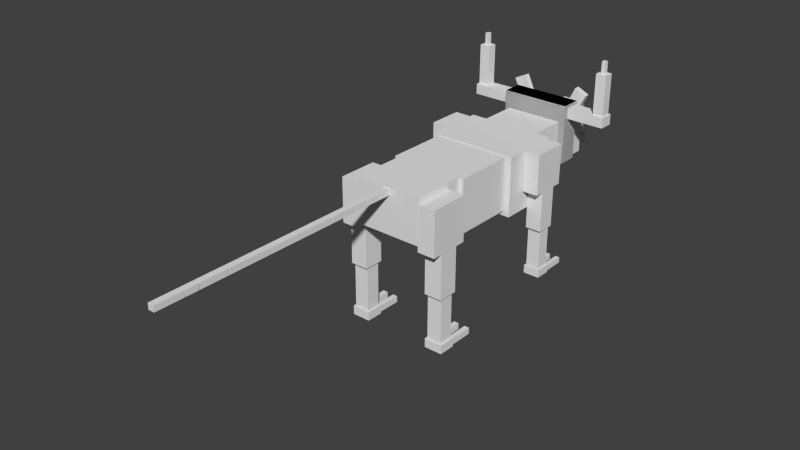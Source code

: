 # Source: felucco.blend  (saved by Blender 2.72.0; exported with 4.5.12 LTS)
import bpy
from mathutils import Matrix  # noqa: F401  (used for matrix-valued properties, if any)

bpy.ops.wm.read_factory_settings(use_empty=True)
scene = bpy.context.scene
scene.name = 'Scene'

# ---- collections
col_collection_1 = bpy.data.collections.new('Collection 1'); scene.collection.children.link(col_collection_1)

# ---- materials (node trees are filled in below, after node groups)
mat_material = bpy.data.materials.new('Material')
mat_material.alpha_threshold = 0.0
mat_material.use_transparent_shadow = False
mat_material.roughness = 0.5
mat_material.line_color = (0.0, 0.0, 0.0, 1.0)

# ---- material node trees

# ---- world
world_world = bpy.data.worlds.new('World'); scene.world = world_world
world_world.color = (0.05088, 0.05088, 0.05088)
world_world.use_sun_shadow = False
world_world.sun_shadow_jitter_overblur = 0.0
world_world.cycles.sampling_method = 'MANUAL'
world_world.cycles.sample_map_resolution = 256

# ---- meshes
me_cube = bpy.data.meshes.new('Cube')
me_cube.from_pydata([(3.283, -0.915, 1.72), (3.283, -0.651, 1.906), (3.093, -0.651, 1.906), (3.093, -0.915, 1.72), (3.283, -0.7088, 1.065), (3.283, -0.4448, 1.251), (3.093, -0.4448, 1.251), (3.093, -0.7088, 1.065), (3.283, 0.6553, 1.907), (3.283, 0.9183, 1.718), (3.093, 0.9183, 1.718), (3.093, 0.6553, 1.907), (3.283, 0.4455, 1.255), (3.283, 0.7085, 1.066), (3.093, 0.7085, 1.066), (3.093, 0.4455, 1.255), (-11.65, -0.06959, 0.9546), (-11.65, 0.06959, 0.9546), (-12.08, 0.06959, 0.9546), (-12.08, -0.06959, 0.9546), (-11.65, -0.06959, 0.7628), (-11.65, 0.06959, 0.7628), (-12.08, 0.06959, 0.7628), (-12.08, -0.06959, 0.7628), (-12.1, -0.06959, 0.9546), (-12.1, 0.06959, 0.9546), (-12.53, 0.06959, 0.9546), (-12.53, -0.06959, 0.9546), (-12.1, -0.06959, 0.7628), (-12.1, 0.06959, 0.7628), (-12.53, 0.06959, 0.7628), (-12.53, -0.06959, 0.7628), (-12.55, -0.06959, 0.9546), (-12.55, 0.06959, 0.9546), (-12.98, 0.06959, 0.9546), (-12.98, -0.06959, 0.9546), (-12.55, -0.06959, 0.7628), (-12.55, 0.06959, 0.7628), (-12.98, 0.06959, 0.7628), (-12.98, -0.06959, 0.7628), (-11.19, -0.06959, 0.9546), (-11.19, 0.06959, 0.9546), (-11.62, 0.06959, 0.9546), (-11.62, -0.06959, 0.9546), (-11.19, -0.06959, 0.7628), (-11.19, 0.06959, 0.7628), (-11.62, 0.06959, 0.7628), (-11.62, -0.06959, 0.7628), (-10.74, -0.06959, 0.9546), (-10.74, 0.06959, 0.9546), (-11.18, 0.06959, 0.9546), (-11.18, -0.06959, 0.9546), (-10.74, -0.06959, 0.7628), (-10.74, 0.06959, 0.7628), (-11.18, 0.06959, 0.7628), (-11.18, -0.06959, 0.7628), (-10.29, -0.06959, 0.9546), (-10.29, 0.06959, 0.9546), (-10.72, 0.06959, 0.9546), (-10.72, -0.06959, 0.9546), (-10.29, -0.06959, 0.7628), (-10.29, 0.06959, 0.7628), (-10.72, 0.06959, 0.7628), (-10.72, -0.06959, 0.7628), (-7.566, -0.06959, 0.9546), (-7.566, 0.06959, 0.9546), (-7.997, 0.06959, 0.9546), (-7.997, -0.06959, 0.9546), (-7.566, -0.06959, 0.7628), (-7.566, 0.06959, 0.7628), (-7.997, 0.06959, 0.7628), (-7.997, -0.06959, 0.7628), (-8.02, -0.06959, 0.9546), (-8.02, 0.06959, 0.9546), (-8.451, 0.06959, 0.9546), (-8.451, -0.06959, 0.9546), (-8.02, -0.06959, 0.7628), (-8.02, 0.06959, 0.7628), (-8.451, 0.06959, 0.7628), (-8.451, -0.06959, 0.7628), (-8.47, -0.06959, 0.9546), (-8.47, 0.06959, 0.9546), (-8.901, 0.06959, 0.9546), (-8.901, -0.06959, 0.9546), (-8.47, -0.06959, 0.7628), (-8.47, 0.06959, 0.7628), (-8.901, 0.06959, 0.7628), (-8.901, -0.06959, 0.7628), (-9.825, -0.06959, 0.9546), (-9.825, 0.06959, 0.9546), (-10.26, 0.06959, 0.9546), (-10.26, -0.06959, 0.9546), (-9.825, -0.06959, 0.7628), (-9.825, 0.06959, 0.7628), (-10.26, 0.06959, 0.7628), (-10.26, -0.06959, 0.7628), (-9.375, -0.06959, 0.9546), (-9.375, 0.06959, 0.9546), (-9.806, 0.06959, 0.9546), (-9.806, -0.06959, 0.9546), (-9.375, -0.06959, 0.7628), (-9.375, 0.06959, 0.7628), (-9.806, 0.06959, 0.7628), (-9.806, -0.06959, 0.7628), (-8.921, -0.06959, 0.9546), (-8.921, 0.06959, 0.9546), (-9.352, 0.06959, 0.9546), (-9.352, -0.06959, 0.9546), (-8.921, -0.06959, 0.7628), (-8.921, 0.06959, 0.7628), (-9.352, 0.06959, 0.7628), (-9.352, -0.06959, 0.7628), (-6.213, -0.06959, 0.9546), (-6.213, 0.06959, 0.9546), (-6.645, 0.06959, 0.9546), (-6.645, -0.06959, 0.9546), (-6.213, -0.06959, 0.7628), (-6.213, 0.06959, 0.7628), (-6.645, 0.06959, 0.7628), (-6.645, -0.06959, 0.7628), (-6.667, -0.06959, 0.9546), (-6.667, 0.06959, 0.9546), (-7.099, 0.06959, 0.9546), (-7.099, -0.06959, 0.9546), (-6.667, -0.06959, 0.7628), (-6.667, 0.06959, 0.7628), (-7.099, 0.06959, 0.7628), (-7.099, -0.06959, 0.7628), (-7.117, -0.06959, 0.9546), (-7.117, 0.06959, 0.9546), (-7.548, 0.06959, 0.9546), (-7.548, -0.06959, 0.9546), (-7.117, -0.06959, 0.7628), (-7.117, 0.06959, 0.7628), (-7.548, 0.06959, 0.7628), (-7.548, -0.06959, 0.7628), (-5.762, -0.06959, 0.9546), (-5.762, 0.06959, 0.9546), (-6.193, 0.06959, 0.9546), (-6.193, -0.06959, 0.9546), (-5.762, -0.06959, 0.7628), (-5.762, 0.06959, 0.7628), (-6.193, 0.06959, 0.7628), (-6.193, -0.06959, 0.7628), (-5.312, -0.06959, 0.9546), (-5.312, 0.06959, 0.9546), (-5.744, 0.06959, 0.9546), (-5.744, -0.06959, 0.9546), (-5.312, -0.06959, 0.7628), (-5.312, 0.06959, 0.7628), (-5.744, 0.06959, 0.7628), (-5.744, -0.06959, 0.7628), (-4.858, -0.06959, 0.9546), (-4.858, 0.06959, 0.9546), (-5.29, 0.06959, 0.9546), (-5.29, -0.06959, 0.9546), (-4.858, -0.06959, 0.7628), (-4.858, 0.06959, 0.7628), (-5.29, 0.06959, 0.7628), (-5.29, -0.06959, 0.7628), (-3.129, 1.147, -4.056), (-3.129, 1.035, -4.056), (-3.931, 1.035, -4.056), (-3.931, 1.147, -4.056), (-3.129, 1.147, -3.843), (-3.129, 1.035, -3.843), (-3.931, 1.035, -3.843), (-3.931, 1.147, -3.843), (-3.129, 0.878, -4.056), (-3.129, 0.7664, -4.056), (-3.931, 0.7664, -4.056), (-3.931, 0.878, -4.056), (-3.129, 0.878, -3.843), (-3.129, 0.7664, -3.843), (-3.931, 0.7664, -3.843), (-3.931, 0.878, -3.843), (-3.909, 1.171, -4.103), (-3.909, 0.7556, -4.103), (-4.471, 0.7556, -4.103), (-4.471, 1.171, -4.103), (-3.909, 1.171, -3.796), (-3.909, 0.7556, -3.796), (-4.471, 0.7556, -3.796), (-4.471, 1.171, -3.796), (-3.958, 1.134, -3.773), (-3.958, 0.7924, -3.773), (-4.422, 0.7924, -3.773), (-4.422, 1.134, -3.773), (-3.958, 1.134, -2.264), (-3.958, 0.7924, -2.264), (-4.422, 0.7924, -2.264), (-4.422, 1.134, -2.264), (-3.863, 1.163, -2.241), (-3.863, 0.7627, -2.241), (-4.517, 0.7627, -2.241), (-4.517, 1.163, -2.241), (-3.863, 1.163, -0.7314), (-3.863, 0.7627, -0.7314), (-4.517, 0.7627, -0.7314), (-4.517, 1.163, -0.7314), (-3.535, 1.163, -0.7182), (-3.535, 0.7627, -0.7182), (-4.846, 0.7627, -0.7182), (-4.846, 1.163, -0.7182), (-3.535, 1.163, 0.7917), (-3.535, 0.7627, 0.7917), (-4.846, 0.7627, 0.7917), (-4.846, 1.163, 0.7917), (-3.129, -0.7808, -4.056), (-3.129, -0.8924, -4.056), (-3.931, -0.8924, -4.056), (-3.931, -0.7808, -4.056), (-3.129, -0.7808, -3.843), (-3.129, -0.8924, -3.843), (-3.931, -0.8924, -3.843), (-3.931, -0.7808, -3.843), (-3.129, -1.049, -4.056), (-3.129, -1.161, -4.056), (-3.931, -1.161, -4.056), (-3.931, -1.049, -4.056), (-3.129, -1.049, -3.843), (-3.129, -1.161, -3.843), (-3.931, -1.161, -3.843), (-3.931, -1.049, -3.843), (-3.909, -0.7569, -4.103), (-3.909, -1.172, -4.103), (-4.471, -1.172, -4.103), (-4.471, -0.7569, -4.103), (-3.909, -0.7569, -3.796), (-3.909, -1.172, -3.796), (-4.471, -1.172, -3.796), (-4.471, -0.7569, -3.796), (-3.958, -0.7937, -3.773), (-3.958, -1.135, -3.773), (-4.422, -1.135, -3.773), (-4.422, -0.7937, -3.773), (-3.958, -0.7937, -2.264), (-3.958, -1.135, -2.264), (-4.422, -1.135, -2.264), (-4.422, -0.7937, -2.264), (-3.863, -0.764, -2.241), (-3.863, -1.165, -2.241), (-4.517, -1.165, -2.241), (-4.517, -0.764, -2.241), (-3.863, -0.764, -0.7314), (-3.863, -1.165, -0.7314), (-4.517, -1.165, -0.7314), (-4.517, -0.764, -0.7314), (-3.535, -0.764, -0.7182), (-3.535, -1.165, -0.7182), (-4.846, -1.165, -0.7182), (-4.846, -0.764, -0.7182), (-3.535, -0.764, 0.7917), (-3.535, -1.165, 0.7917), (-4.846, -1.165, 0.7917), (-4.846, -0.764, 0.7917), (1.182, 1.353, -3.322), (1.182, 1.254, -3.322), (0.4655, 1.254, -3.322), (0.4655, 1.353, -3.322), (1.182, 1.353, -3.132), (1.182, 1.254, -3.132), (0.4655, 1.254, -3.132), (0.4655, 1.353, -3.132), (1.182, 1.114, -3.322), (1.182, 1.014, -3.322), (0.4655, 1.014, -3.322), (0.4655, 1.114, -3.322), (1.182, 1.114, -3.132), (1.182, 1.014, -3.132), (0.4655, 1.014, -3.132), (0.4655, 1.114, -3.132), (0.4854, 1.375, -3.364), (0.4854, 1.004, -3.364), (-0.01636, 1.004, -3.364), (-0.01636, 1.375, -3.364), (0.4854, 1.375, -3.09), (0.4854, 1.004, -3.09), (-0.01636, 1.004, -3.09), (-0.01636, 1.375, -3.09), (0.4416, 1.342, -3.07), (0.4416, 1.037, -3.07), (0.02737, 1.037, -3.07), (0.02737, 1.342, -3.07), (0.4416, 1.342, -1.722), (0.4416, 1.037, -1.722), (0.02737, 1.037, -1.722), (0.02737, 1.342, -1.722), (0.5262, 1.368, -1.702), (0.5262, 1.011, -1.702), (-0.05717, 1.011, -1.702), (-0.05717, 1.368, -1.702), (0.5262, 1.368, -0.3535), (0.5262, 1.011, -0.3535), (-0.05717, 1.011, -0.3535), (-0.05717, 1.368, -0.3535), (0.8199, 1.368, -0.3417), (0.8199, 1.011, -0.3417), (-0.3508, 1.011, -0.3417), (-0.3508, 1.368, -0.3417), (0.8199, 1.368, 1.007), (0.8199, 1.011, 1.007), (-0.3508, 1.011, 1.007), (-0.3508, 1.368, 1.007), (1.182, -1.024, -3.322), (1.182, -1.124, -3.322), (0.4655, -1.124, -3.322), (0.4655, -1.024, -3.322), (1.182, -1.024, -3.132), (1.182, -1.124, -3.132), (0.4655, -1.124, -3.132), (0.4655, -1.024, -3.132), (1.182, -1.264, -3.322), (1.182, -1.364, -3.322), (0.4655, -1.364, -3.322), (0.4655, -1.264, -3.322), (1.182, -1.264, -3.132), (1.182, -1.364, -3.132), (0.4655, -1.364, -3.132), (0.4655, -1.264, -3.132), (0.4854, -1.003, -3.364), (0.4854, -1.374, -3.364), (-0.01636, -1.374, -3.364), (-0.01636, -1.003, -3.364), (0.4854, -1.003, -3.09), (0.4854, -1.374, -3.09), (-0.01636, -1.374, -3.09), (-0.01636, -1.003, -3.09), (0.4416, -1.036, -3.07), (0.4416, -1.341, -3.07), (0.02737, -1.341, -3.07), (0.02737, -1.036, -3.07), (0.4416, -1.036, -1.722), (0.4416, -1.341, -1.722), (0.02737, -1.341, -1.722), (0.02737, -1.036, -1.722), (0.5262, -1.009, -1.702), (0.5262, -1.367, -1.702), (-0.05717, -1.367, -1.702), (-0.05717, -1.009, -1.702), (0.5262, -1.009, -0.3535), (0.5262, -1.367, -0.3535), (-0.05717, -1.367, -0.3535), (-0.05717, -1.009, -0.3535), (0.8199, -1.009, -0.3417), (0.8199, -1.367, -0.3417), (-0.3508, -1.367, -0.3417), (-0.3508, -1.009, -0.3417), (0.8199, -1.009, 1.007), (0.8199, -1.367, 1.007), (-0.3508, -1.367, 1.007), (-0.3508, -1.009, 1.007), (2.579, -1.541, 2.628), (2.579, -1.451, 2.628), (2.713, -1.451, 2.628), (2.713, -1.541, 2.628), (2.579, -1.541, 3.219), (2.579, -1.451, 3.219), (2.713, -1.451, 3.219), (2.713, -1.541, 3.219), (2.484, -1.616, 1.261), (2.484, -1.376, 1.261), (2.808, -1.376, 1.261), (2.808, -1.616, 1.261), (2.484, -1.616, 2.817), (2.484, -1.376, 2.817), (2.808, -1.376, 2.817), (2.808, -1.616, 2.817), (2.436, -1.64, 1.099), (2.436, -0.7765, 1.099), (2.901, -0.7765, 1.099), (2.901, -1.64, 1.099), (2.436, -1.64, 1.454), (2.436, -0.7765, 1.454), (2.901, -0.7765, 1.454), (2.901, -1.64, 1.454), (2.713, 1.535, 2.628), (2.713, 1.445, 2.628), (2.579, 1.445, 2.628), (2.579, 1.535, 2.628), (2.713, 1.535, 3.219), (2.713, 1.445, 3.219), (2.579, 1.445, 3.219), (2.579, 1.535, 3.219), (2.808, 1.61, 1.261), (2.808, 1.37, 1.261), (2.484, 1.37, 1.261), (2.484, 1.61, 1.261), (2.808, 1.61, 2.817), (2.808, 1.37, 2.817), (2.484, 1.37, 2.817), (2.484, 1.61, 2.817), (2.856, 1.634, 1.099), (2.856, 0.7706, 1.099), (2.391, 0.7706, 1.099), (2.391, 1.634, 1.099), (2.856, 1.634, 1.454), (2.856, 0.7706, 1.454), (2.391, 0.7706, 1.454), (2.391, 1.634, 1.454), (-3.053, 0.7572, -0.52), (-3.053, -0.7572, -0.52), (-4.858, -0.7572, -0.52), (-4.858, 0.7572, -0.52), (-3.053, 0.7572, 0.9824), (-3.053, -0.7572, 0.9824), (-4.858, -0.7572, 0.9824), (-4.858, 0.7572, 0.9824), (-1.034, 0.864, -0.83), (-1.034, -0.864, -0.83), (-3.034, -0.864, -0.83), (-3.034, 0.864, -0.83), (-1.034, 0.864, 0.9637), (-1.034, -0.864, 0.9637), (-3.034, -0.864, 0.9637), (-3.034, 0.864, 0.9637), (4.318, 0.5272, 0.1864), (4.318, -0.5272, 0.1864), (3.544, -0.5272, 0.1864), (3.544, 0.5272, 0.1864), (4.318, 0.5272, 0.8735), (4.318, -0.5272, 0.8735), (3.544, -0.5272, 0.8735), (3.544, 0.5272, 0.8735), (4.276, 0.5272, -0.3704), (4.276, -0.5272, -0.3704), (3.403, -0.5272, -0.3704), (3.403, 0.5272, -0.3704), (4.276, 0.5272, -0.06597), (4.276, -0.5272, -0.06597), (3.403, -0.5272, -0.06597), (3.403, 0.5272, -0.06597), (3.531, 0.6829, -0.4218), (3.531, -0.6829, -0.4218), (2.96, -0.6829, -0.4218), (2.96, 0.6829, -0.4218), (3.531, 0.6829, 1.264), (3.531, -0.6829, 1.264), (2.96, -0.6829, 1.264), (2.96, 0.6829, 1.264), (2.955, 0.7707, -0.4443), (2.955, -0.7707, -0.4443), (2.291, -0.7707, -0.4443), (2.291, 0.7707, -0.4443), (2.955, 0.7707, 1.563), (2.955, -0.7707, 1.563), (2.291, -0.7707, 1.563), (2.291, 0.7707, 1.563), (2.955, 0.7707, -0.4443), (2.955, -0.7707, -0.4443), (2.291, -0.7707, -0.4443), (2.291, 0.7707, -0.4443), (2.955, 0.7707, 1.563), (2.955, -0.7707, 1.563), (2.291, -0.7707, 1.563), (2.291, 0.7707, 1.563), (2.266, 0.6463, -0.5009), (2.266, -0.6463, -0.5009), (1.011, -0.6463, -0.5009), (1.011, 0.6463, -0.5009), (2.266, 0.6463, 0.9973), (2.266, -0.6463, 0.9973), (1.011, -0.6463, 0.9973), (1.011, 0.6463, 0.9973), (1.0, 1.0, -1.0), (1.0, -1.0, -1.0), (-1.0, -1.0, -1.0), (-1.0, 1.0, -1.0), (1.0, 1.0, 1.0), (1.0, -1.0, 1.0), (-1.0, -1.0, 1.0), (-1.0, 1.0, 1.0), (4.382, 0.02068, 0.1864), (3.544, 0.02068, 0.1864), (4.382, 0.02068, 0.9641), (3.544, 0.02068, 0.9641), (3.544, 0.1474, 0.1864), (3.544, 0.147, 0.8735), (4.318, 0.1474, 0.1864), (4.318, 0.147, 0.8735), (4.318, -0.1164, 0.1864), (4.318, -0.1164, 0.8735), (3.544, -0.1164, 0.1864), (3.544, -0.1164, 0.8735), (4.382, 0.1479, 0.1864), (4.382, 0.1479, 0.9641), (3.544, 0.1479, 0.1864), (3.544, 0.1479, 0.9641), (3.544, -0.1163, 0.1864), (3.544, -0.1163, 0.9641), (4.382, -0.1163, 0.1864), (4.382, -0.1163, 0.9641)], [], [(4, 5, 1, 0), (5, 6, 2, 1), (6, 7, 3, 2), (7, 4, 0, 3), (0, 1, 2, 3), (7, 6, 5, 4), (12, 13, 9, 8), (13, 14, 10, 9), (14, 15, 11, 10), (15, 12, 8, 11), (8, 9, 10, 11), (15, 14, 13, 12), (16, 17, 18, 19), (20, 23, 22, 21), (16, 20, 21, 17), (17, 21, 22, 18), (18, 22, 23, 19), (20, 16, 19, 23), (24, 25, 26, 27), (28, 31, 30, 29), (24, 28, 29, 25), (25, 29, 30, 26), (26, 30, 31, 27), (28, 24, 27, 31), (32, 33, 34, 35), (36, 39, 38, 37), (32, 36, 37, 33), (33, 37, 38, 34), (34, 38, 39, 35), (36, 32, 35, 39), (40, 41, 42, 43), (44, 47, 46, 45), (40, 44, 45, 41), (41, 45, 46, 42), (42, 46, 47, 43), (44, 40, 43, 47), (48, 49, 50, 51), (52, 55, 54, 53), (48, 52, 53, 49), (49, 53, 54, 50), (50, 54, 55, 51), (52, 48, 51, 55), (56, 57, 58, 59), (60, 63, 62, 61), (56, 60, 61, 57), (57, 61, 62, 58), (58, 62, 63, 59), (60, 56, 59, 63), (64, 65, 66, 67), (68, 71, 70, 69), (64, 68, 69, 65), (65, 69, 70, 66), (66, 70, 71, 67), (68, 64, 67, 71), (72, 73, 74, 75), (76, 79, 78, 77), (72, 76, 77, 73), (73, 77, 78, 74), (74, 78, 79, 75), (76, 72, 75, 79), (80, 81, 82, 83), (84, 87, 86, 85), (80, 84, 85, 81), (81, 85, 86, 82), (82, 86, 87, 83), (84, 80, 83, 87), (88, 89, 90, 91), (92, 95, 94, 93), (88, 92, 93, 89), (89, 93, 94, 90), (90, 94, 95, 91), (92, 88, 91, 95), (96, 97, 98, 99), (100, 103, 102, 101), (96, 100, 101, 97), (97, 101, 102, 98), (98, 102, 103, 99), (100, 96, 99, 103), (104, 105, 106, 107), (108, 111, 110, 109), (104, 108, 109, 105), (105, 109, 110, 106), (106, 110, 111, 107), (108, 104, 107, 111), (112, 113, 114, 115), (116, 119, 118, 117), (112, 116, 117, 113), (113, 117, 118, 114), (114, 118, 119, 115), (116, 112, 115, 119), (120, 121, 122, 123), (124, 127, 126, 125), (120, 124, 125, 121), (121, 125, 126, 122), (122, 126, 127, 123), (124, 120, 123, 127), (128, 129, 130, 131), (132, 135, 134, 133), (128, 132, 133, 129), (129, 133, 134, 130), (130, 134, 135, 131), (132, 128, 131, 135), (136, 137, 138, 139), (140, 143, 142, 141), (136, 140, 141, 137), (137, 141, 142, 138), (138, 142, 143, 139), (140, 136, 139, 143), (144, 145, 146, 147), (148, 151, 150, 149), (144, 148, 149, 145), (145, 149, 150, 146), (146, 150, 151, 147), (148, 144, 147, 151), (152, 153, 154, 155), (156, 159, 158, 157), (152, 156, 157, 153), (153, 157, 158, 154), (154, 158, 159, 155), (156, 152, 155, 159), (160, 161, 162, 163), (164, 167, 166, 165), (160, 164, 165, 161), (161, 165, 166, 162), (162, 166, 167, 163), (164, 160, 163, 167), (168, 169, 170, 171), (172, 175, 174, 173), (168, 172, 173, 169), (169, 173, 174, 170), (170, 174, 175, 171), (172, 168, 171, 175), (176, 177, 178, 179), (180, 183, 182, 181), (176, 180, 181, 177), (177, 181, 182, 178), (178, 182, 183, 179), (180, 176, 179, 183), (184, 185, 186, 187), (188, 191, 190, 189), (184, 188, 189, 185), (185, 189, 190, 186), (186, 190, 191, 187), (188, 184, 187, 191), (192, 193, 194, 195), (196, 199, 198, 197), (192, 196, 197, 193), (193, 197, 198, 194), (194, 198, 199, 195), (196, 192, 195, 199), (200, 201, 202, 203), (204, 207, 206, 205), (200, 204, 205, 201), (201, 205, 206, 202), (202, 206, 207, 203), (204, 200, 203, 207), (208, 209, 210, 211), (212, 215, 214, 213), (208, 212, 213, 209), (209, 213, 214, 210), (210, 214, 215, 211), (212, 208, 211, 215), (216, 217, 218, 219), (220, 223, 222, 221), (216, 220, 221, 217), (217, 221, 222, 218), (218, 222, 223, 219), (220, 216, 219, 223), (224, 225, 226, 227), (228, 231, 230, 229), (224, 228, 229, 225), (225, 229, 230, 226), (226, 230, 231, 227), (228, 224, 227, 231), (232, 233, 234, 235), (236, 239, 238, 237), (232, 236, 237, 233), (233, 237, 238, 234), (234, 238, 239, 235), (236, 232, 235, 239), (240, 241, 242, 243), (244, 247, 246, 245), (240, 244, 245, 241), (241, 245, 246, 242), (242, 246, 247, 243), (244, 240, 243, 247), (248, 249, 250, 251), (252, 255, 254, 253), (248, 252, 253, 249), (249, 253, 254, 250), (250, 254, 255, 251), (252, 248, 251, 255), (256, 257, 258, 259), (260, 263, 262, 261), (256, 260, 261, 257), (257, 261, 262, 258), (258, 262, 263, 259), (260, 256, 259, 263), (264, 265, 266, 267), (268, 271, 270, 269), (264, 268, 269, 265), (265, 269, 270, 266), (266, 270, 271, 267), (268, 264, 267, 271), (272, 273, 274, 275), (276, 279, 278, 277), (272, 276, 277, 273), (273, 277, 278, 274), (274, 278, 279, 275), (276, 272, 275, 279), (280, 281, 282, 283), (284, 287, 286, 285), (280, 284, 285, 281), (281, 285, 286, 282), (282, 286, 287, 283), (284, 280, 283, 287), (288, 289, 290, 291), (292, 295, 294, 293), (288, 292, 293, 289), (289, 293, 294, 290), (290, 294, 295, 291), (292, 288, 291, 295), (296, 297, 298, 299), (300, 303, 302, 301), (296, 300, 301, 297), (297, 301, 302, 298), (298, 302, 303, 299), (300, 296, 299, 303), (304, 305, 306, 307), (308, 311, 310, 309), (304, 308, 309, 305), (305, 309, 310, 306), (306, 310, 311, 307), (308, 304, 307, 311), (312, 313, 314, 315), (316, 319, 318, 317), (312, 316, 317, 313), (313, 317, 318, 314), (314, 318, 319, 315), (316, 312, 315, 319), (320, 321, 322, 323), (324, 327, 326, 325), (320, 324, 325, 321), (321, 325, 326, 322), (322, 326, 327, 323), (324, 320, 323, 327), (328, 329, 330, 331), (332, 335, 334, 333), (328, 332, 333, 329), (329, 333, 334, 330), (330, 334, 335, 331), (332, 328, 331, 335), (336, 337, 338, 339), (340, 343, 342, 341), (336, 340, 341, 337), (337, 341, 342, 338), (338, 342, 343, 339), (340, 336, 339, 343), (344, 345, 346, 347), (348, 351, 350, 349), (344, 348, 349, 345), (345, 349, 350, 346), (346, 350, 351, 347), (348, 344, 347, 351), (352, 353, 354, 355), (356, 359, 358, 357), (352, 356, 357, 353), (353, 357, 358, 354), (354, 358, 359, 355), (356, 352, 355, 359), (360, 361, 362, 363), (364, 367, 366, 365), (360, 364, 365, 361), (361, 365, 366, 362), (362, 366, 367, 363), (364, 360, 363, 367), (368, 369, 370, 371), (372, 375, 374, 373), (368, 372, 373, 369), (369, 373, 374, 370), (370, 374, 375, 371), (372, 368, 371, 375), (376, 377, 378, 379), (380, 383, 382, 381), (376, 380, 381, 377), (377, 381, 382, 378), (378, 382, 383, 379), (380, 376, 379, 383), (384, 385, 386, 387), (388, 391, 390, 389), (384, 388, 389, 385), (385, 389, 390, 386), (386, 390, 391, 387), (388, 384, 387, 391), (392, 393, 394, 395), (396, 399, 398, 397), (392, 396, 397, 393), (393, 397, 398, 394), (394, 398, 399, 395), (396, 392, 395, 399), (400, 401, 402, 403), (404, 407, 406, 405), (400, 404, 405, 401), (401, 405, 406, 402), (402, 406, 407, 403), (404, 400, 403, 407), (408, 409, 410, 411), (412, 415, 414, 413), (408, 412, 413, 409), (409, 413, 414, 410), (410, 414, 415, 411), (412, 408, 411, 415), (480, 417, 418, 482), (481, 483, 422, 421), (480, 481, 421, 417), (417, 421, 422, 418), (476, 477, 423, 419), (420, 416, 419, 423), (424, 425, 426, 427), (428, 431, 430, 429), (424, 428, 429, 425), (425, 429, 430, 426), (426, 430, 431, 427), (428, 424, 427, 431), (432, 433, 434, 435), (436, 439, 438, 437), (432, 436, 437, 433), (433, 437, 438, 434), (434, 438, 439, 435), (436, 432, 435, 439), (440, 441, 442, 443), (444, 447, 446, 445), (440, 444, 445, 441), (441, 445, 446, 442), (442, 446, 447, 443), (444, 440, 443, 447), (448, 449, 450, 451), (452, 455, 454, 453), (448, 452, 453, 449), (449, 453, 454, 450), (450, 454, 455, 451), (452, 448, 451, 455), (456, 457, 458, 459), (460, 463, 462, 461), (456, 460, 461, 457), (457, 461, 462, 458), (458, 462, 463, 459), (460, 456, 459, 463), (464, 465, 466, 467), (468, 471, 470, 469), (464, 468, 469, 465), (465, 469, 470, 466), (466, 470, 471, 467), (468, 464, 467, 471), (484, 472, 473, 486), (485, 487, 475, 474), (484, 485, 474, 472), (488, 489, 475, 473), (486, 487, 477, 476), (416, 478, 476, 419), (420, 423, 477, 479), (416, 420, 479, 478), (490, 480, 482, 488), (491, 489, 483, 481), (490, 491, 481, 480), (418, 422, 483, 482), (478, 484, 486, 476), (479, 477, 487, 485), (478, 479, 485, 484), (473, 475, 487, 486), (482, 483, 489, 488), (472, 490, 488, 473), (474, 475, 489, 491), (472, 474, 491, 490)])
_uv = me_cube.uv_layers.new(name='UVMap')
_uv.uv.foreach_set('vector', [0.9417, 0.4407, 0.9641, 0.4479, 0.9641, 0.4984, 0.9417, 0.4912, 0.4657, 0.7573, 0.4519, 0.7573, 0.4519, 0.7092, 0.4657, 0.7092, 0.4175, 0.5868, 0.4399, 0.5796, 0.4399, 0.63, 0.4175, 0.6372, 0.8611, 0.9425, 0.8749, 0.9425, 0.8749, 0.9906, 0.8611, 0.9906, 0.2747, 0.578, 0.2747, 0.5586, 0.2885, 0.5586, 0.2885, 0.578, 0.6253, 0.571, 0.6253, 0.5516, 0.6392, 0.5516, 0.6392, 0.571, 0.1025, 0.6359, 0.125, 0.6285, 0.125, 0.6788, 0.1025, 0.6862, 0.5237, 0.5667, 0.5099, 0.5667, 0.5099, 0.5188, 0.5237, 0.5188, 0.9397, 0.8975, 0.9622, 0.9049, 0.9622, 0.9552, 0.9397, 0.9479, 0.5803, 0.6105, 0.5665, 0.6105, 0.5665, 0.5626, 0.5803, 0.5626, 0.653, 0.571, 0.653, 0.5516, 0.6668, 0.5516, 0.6668, 0.571, 0.6392, 0.571, 0.6392, 0.5516, 0.653, 0.5516, 0.653, 0.571, 0.7202, 0.5885, 0.7101, 0.5885, 0.7101, 0.5568, 0.7202, 0.5568, 0.9849, 0.6375, 0.9849, 0.6058, 0.9951, 0.6058, 0.9951, 0.6375, 0.4648, 0.1582, 0.4648, 0.1442, 0.4749, 0.1442, 0.4749, 0.1582, 0.9537, 0.9552, 0.9677, 0.9552, 0.9677, 0.9869, 0.9537, 0.9869, 0.5387, 0.4405, 0.5387, 0.4264, 0.5488, 0.4264, 0.5488, 0.4405, 0.8193, 0.9882, 0.8053, 0.9882, 0.8053, 0.9565, 0.8193, 0.9565, 0.567, 0.9872, 0.5569, 0.9872, 0.5569, 0.9555, 0.567, 0.9555, 0.871, 0.6093, 0.871, 0.5776, 0.8812, 0.5776, 0.8812, 0.6093, 0.4378, 0.1559, 0.4378, 0.1418, 0.448, 0.1418, 0.448, 0.1559, 0.9556, 0.8658, 0.9696, 0.8658, 0.9696, 0.8975, 0.9556, 0.8975, 0.4374, 0.2928, 0.4374, 0.2787, 0.4476, 0.2787, 0.4476, 0.2928, 0.6869, 0.9873, 0.6729, 0.9873, 0.6729, 0.9556, 0.6869, 0.9556, 0.1237, 0.9926, 0.1136, 0.9926, 0.1136, 0.9609, 0.1237, 0.9609, 0.8999, 0.6858, 0.8999, 0.6542, 0.91, 0.6542, 0.91, 0.6858, 0.5389, 0.2787, 0.5389, 0.2928, 0.5287, 0.2928, 0.5287, 0.2787, 0.2333, 0.9544, 0.2473, 0.9544, 0.2473, 0.9861, 0.2333, 0.9861, 0.4847, 0.6159, 0.4847, 0.6018, 0.4949, 0.6018, 0.4949, 0.6159, 0.1756, 0.9861, 0.1617, 0.9861, 0.1617, 0.9544, 0.1756, 0.9544, 0.9862, 0.9881, 0.9761, 0.9881, 0.9761, 0.9564, 0.9862, 0.9564, 0.8845, 0.5817, 0.8845, 0.55, 0.8946, 0.55, 0.8946, 0.5817, 0.448, 0.1528, 0.448, 0.1387, 0.4581, 0.1387, 0.4581, 0.1528, 0.3427, 0.9533, 0.3567, 0.9533, 0.3567, 0.985, 0.3427, 0.985, 0.5389, 0.2928, 0.5389, 0.2787, 0.549, 0.2787, 0.549, 0.2928, 0.1617, 0.9861, 0.1477, 0.9861, 0.1477, 0.9544, 0.1617, 0.9544, 0.5688, 0.4987, 0.5586, 0.4987, 0.5586, 0.467, 0.5688, 0.467, 0.9016, 0.3887, 0.9016, 0.357, 0.9118, 0.357, 0.9118, 0.3887, 0.5287, 0.1458, 0.5287, 0.1318, 0.5389, 0.1318, 0.5389, 0.1458, 0.2612, 0.9544, 0.2752, 0.9544, 0.2752, 0.9861, 0.2612, 0.9861, 0.4565, 0.1579, 0.4565, 0.1438, 0.4667, 0.1438, 0.4667, 0.1579, 0.02796, 0.9961, 0.01398, 0.9961, 0.01398, 0.9644, 0.02796, 0.9644, 0.492, 0.6542, 0.4818, 0.6542, 0.4818, 0.6226, 0.492, 0.6226, 0.8546, 0.401, 0.8546, 0.3693, 0.8647, 0.3693, 0.8647, 0.401, 0.549, 0.2928, 0.549, 0.2787, 0.5592, 0.2787, 0.5592, 0.2928, 0.5985, 0.951, 0.6125, 0.951, 0.6125, 0.9827, 0.5985, 0.9827, 0.5488, 0.4405, 0.5488, 0.4264, 0.559, 0.4264, 0.559, 0.4405, 0.2973, 0.9899, 0.2834, 0.9899, 0.2834, 0.9582, 0.2973, 0.9582, 0.5536, 0.5163, 0.5434, 0.5163, 0.5434, 0.4846, 0.5536, 0.4846, 0.9965, 0.4024, 0.9965, 0.434, 0.9864, 0.434, 0.9864, 0.4024, 0.5285, 0.4405, 0.5285, 0.4264, 0.5387, 0.4264, 0.5387, 0.4405, 0.4911, 0.9613, 0.5051, 0.9613, 0.5051, 0.993, 0.4911, 0.993, 0.6608, 0.2933, 0.6608, 0.2792, 0.6709, 0.2792, 0.6709, 0.2933, 0.4673, 0.9923, 0.4533, 0.9923, 0.4533, 0.9606, 0.4673, 0.9606, 0.9082, 0.9972, 0.8981, 0.9972, 0.8981, 0.9655, 0.9082, 0.9655, 0.7992, 0.2848, 0.7992, 0.2531, 0.8093, 0.2531, 0.8093, 0.2848, 0.5186, 0.2928, 0.5186, 0.2787, 0.5287, 0.2787, 0.5287, 0.2928, 0.8389, 0.961, 0.8529, 0.961, 0.8529, 0.9927, 0.8389, 0.9927, 0.4983, 0.2787, 0.4983, 0.2928, 0.4881, 0.2928, 0.4881, 0.2787, 0.7009, 0.9873, 0.6869, 0.9873, 0.6869, 0.9556, 0.7009, 0.9556, 0.4417, 0.5533, 0.4315, 0.5533, 0.4315, 0.5216, 0.4417, 0.5216, 0.853, 0.3315, 0.853, 0.2998, 0.8632, 0.2998, 0.8632, 0.3315, 0.5186, 0.1458, 0.5186, 0.1318, 0.5287, 0.1318, 0.5287, 0.1458, 0.5289, 0.9555, 0.5429, 0.9555, 0.5429, 0.9872, 0.5289, 0.9872, 0.478, 0.2928, 0.478, 0.2787, 0.4881, 0.2787, 0.4881, 0.2928, 0.8053, 0.9882, 0.7913, 0.9882, 0.7913, 0.9565, 0.8053, 0.9565, 0.9954, 0.8149, 0.9852, 0.8149, 0.9852, 0.7832, 0.9954, 0.7832, 0.9517, 0.4361, 0.9517, 0.4044, 0.9619, 0.4044, 0.9619, 0.4361, 0.5084, 0.2928, 0.5084, 0.2787, 0.5186, 0.2787, 0.5186, 0.2928, 0.9397, 0.9552, 0.9537, 0.9552, 0.9537, 0.9869, 0.9397, 0.9869, 0.6198, 0.4405, 0.6198, 0.4264, 0.63, 0.4264, 0.63, 0.4405, 0.5429, 0.9555, 0.5569, 0.9555, 0.5569, 0.9872, 0.5429, 0.9872, 0.326, 0.5413, 0.3159, 0.5413, 0.3159, 0.5096, 0.326, 0.5096, 0.9557, 0.5661, 0.9557, 0.5344, 0.9658, 0.5344, 0.9658, 0.5661, 0.4476, 0.2928, 0.4476, 0.2787, 0.4577, 0.2787, 0.4577, 0.2928, 0.3117, 0.4244, 0.3257, 0.4244, 0.3257, 0.4561, 0.3117, 0.4561, 0.4577, 0.2928, 0.4577, 0.2787, 0.4679, 0.2787, 0.4679, 0.2928, 0.3113, 0.9899, 0.2973, 0.9899, 0.2973, 0.9582, 0.3113, 0.9582, 0.3971, 0.6126, 0.387, 0.6126, 0.387, 0.5809, 0.3971, 0.5809, 0.7555, 0.2518, 0.7555, 0.2201, 0.7657, 0.2201, 0.7657, 0.2518, 0.478, 0.1458, 0.478, 0.1318, 0.4881, 0.1318, 0.4881, 0.1458, 0.2473, 0.9544, 0.2612, 0.9544, 0.2612, 0.9861, 0.2473, 0.9861, 0.4983, 0.1458, 0.4983, 0.1318, 0.5084, 0.1318, 0.5084, 0.1458, 0.5323, 0.7304, 0.5184, 0.7304, 0.5184, 0.6987, 0.5323, 0.6987, 0.5521, 0.6544, 0.542, 0.6544, 0.542, 0.6227, 0.5521, 0.6227, 0.9965, 0.3707, 0.9965, 0.4024, 0.9864, 0.4024, 0.9864, 0.3707, 0.4983, 0.1318, 0.4983, 0.1458, 0.4881, 0.1458, 0.4881, 0.1318, 0.9696, 0.8658, 0.9835, 0.8658, 0.9835, 0.8975, 0.9696, 0.8975, 0.549, 0.1458, 0.549, 0.1318, 0.5592, 0.1318, 0.5592, 0.1458, 0.7759, 0.9914, 0.7619, 0.9914, 0.7619, 0.9597, 0.7759, 0.9597, 0.3963, 0.701, 0.3862, 0.701, 0.3862, 0.6693, 0.3963, 0.6693, 0.9965, 0.2881, 0.9965, 0.3198, 0.9864, 0.3198, 0.9864, 0.2881, 0.4679, 0.2928, 0.4679, 0.2787, 0.478, 0.2787, 0.478, 0.2928, 0.4673, 0.9606, 0.4812, 0.9606, 0.4812, 0.9923, 0.4673, 0.9923, 0.5691, 0.4405, 0.5691, 0.4264, 0.5792, 0.4264, 0.5792, 0.4405, 0.7479, 0.9914, 0.7339, 0.9914, 0.7339, 0.9597, 0.7479, 0.9597, 0.4947, 0.5361, 0.4845, 0.5361, 0.4845, 0.5045, 0.4947, 0.5045, 0.9349, 0.5701, 0.9349, 0.6018, 0.9247, 0.6018, 0.9247, 0.5701, 0.5084, 0.2787, 0.5084, 0.2928, 0.4983, 0.2928, 0.4983, 0.2787, 0.7059, 0.9597, 0.7199, 0.9597, 0.7199, 0.9914, 0.7059, 0.9914, 0.5995, 0.4405, 0.5995, 0.4264, 0.6097, 0.4264, 0.6097, 0.4405, 0.7619, 0.9914, 0.7479, 0.9914, 0.7479, 0.9597, 0.7619, 0.9597, 0.3776, 0.5434, 0.3675, 0.5434, 0.3675, 0.5117, 0.3776, 0.5117, 0.9954, 0.5041, 0.9954, 0.5358, 0.9852, 0.5358, 0.9852, 0.5041, 0.5894, 0.4405, 0.5894, 0.4264, 0.5995, 0.4264, 0.5995, 0.4405, 0.7199, 0.9597, 0.7339, 0.9597, 0.7339, 0.9914, 0.7199, 0.9914, 0.6097, 0.4405, 0.6097, 0.4264, 0.6198, 0.4264, 0.6198, 0.4405, 0.4533, 0.9923, 0.4393, 0.9923, 0.4393, 0.9606, 0.4533, 0.9606, 0.446, 0.5061, 0.4359, 0.5061, 0.4359, 0.4744, 0.446, 0.4744, 0.9965, 0.2564, 0.9965, 0.2881, 0.9864, 0.2881, 0.9864, 0.2564, 0.5084, 0.1458, 0.5084, 0.1318, 0.5186, 0.1318, 0.5186, 0.1458, 0.5149, 0.9555, 0.5289, 0.9555, 0.5289, 0.9872, 0.5149, 0.9872, 0.6608, 0.2792, 0.6608, 0.2651, 0.6709, 0.2651, 0.6709, 0.2792, 0.01398, 0.9961, 4.345e-09, 0.9961, 0.0, 0.9644, 0.01398, 0.9644, 0.448, 0.4831, 0.4379, 0.4831, 0.4379, 0.4515, 0.448, 0.4515, 0.9965, 0.1522, 0.9965, 0.1839, 0.9863, 0.1839, 0.9863, 0.1522, 0.559, 0.4405, 0.559, 0.4264, 0.5691, 0.4264, 0.5691, 0.4405, 0.1136, 0.9926, 0.09957, 0.9926, 0.09957, 0.9609, 0.1136, 0.9609, 0.5792, 0.4405, 0.5792, 0.4264, 0.5894, 0.4264, 0.5894, 0.4405, 0.7898, 0.9914, 0.7759, 0.9914, 0.7759, 0.9597, 0.7898, 0.9597, 0.05177, 0.1254, 0.04364, 0.1254, 0.04364, 0.06645, 0.05177, 0.06645, 0.03021, 0.1408, 0.03021, 0.08188, 0.03834, 0.08188, 0.03834, 0.1408, 0.03888, 0.1337, 0.03888, 0.118, 0.04701, 0.118, 0.04701, 0.1337, 0.04174, 0.1391, 0.02622, 0.1391, 0.02622, 0.08022, 0.04174, 0.08022, 0.7668, 0.6842, 0.7668, 0.6686, 0.7749, 0.6686, 0.7749, 0.6842, 0.04098, 0.05258, 0.05649, 0.05258, 0.05649, 0.1115, 0.04098, 0.1115, 0.03272, 0.07331, 0.04085, 0.07331, 0.04085, 0.1322, 0.03272, 0.1322, 0.0241, 0.1241, 0.0241, 0.06517, 0.03223, 0.06517, 0.03223, 0.1241, 0.04996, 0.07117, 0.04996, 0.08681, 0.04182, 0.08681, 0.04182, 0.07117, 0.04603, 0.1207, 0.03052, 0.1207, 0.03052, 0.06183, 0.04603, 0.06183, 0.7729, 0.4195, 0.7729, 0.4039, 0.781, 0.4039, 0.781, 0.4195, 0.02926, 0.09241, 0.04477, 0.09241, 0.04477, 0.1513, 0.02926, 0.1513, 0.9736, 0.08255, 0.9434, 0.08255, 0.9434, 0.04127, 0.9736, 0.04127, 0.945, 0.6058, 0.945, 0.5646, 0.9753, 0.5646, 0.9753, 0.6058, 0.3603, 0.953, 0.3827, 0.953, 0.3827, 0.9834, 0.3603, 0.9834, 0.2093, 0.9447, 0.2316, 0.9447, 0.2316, 0.986, 0.2093, 0.986, 0.5505, 0.5157, 0.5281, 0.5157, 0.5281, 0.4852, 0.5505, 0.4852, 0.9556, 0.7832, 0.9779, 0.7832, 0.9779, 0.8245, 0.9556, 0.8245, 0.9699, 0.6828, 0.945, 0.6828, 0.945, 0.6487, 0.9699, 0.6487, 0.8572, 0.2559, 0.8572, 0.2218, 0.8821, 0.2218, 0.8821, 0.2559, 0.1924, 0.4708, 0.1924, 0.5817, 0.1675, 0.5817, 0.1675, 0.4708, 0.6, 0.3053, 0.6, 0.1944, 0.6338, 0.1944, 0.6338, 0.3053, 0.1627, 0.5087, 0.1627, 0.3978, 0.1876, 0.3978, 0.1876, 0.5087, 0.336, 0.6532, 0.336, 0.5423, 0.3698, 0.5423, 0.3698, 0.6532, 0.6729, 0.9532, 0.6437, 0.9532, 0.6437, 0.9052, 0.6729, 0.9052, 0.5785, 0.951, 0.5785, 0.903, 0.6077, 0.903, 0.6077, 0.951, 0.7101, 0.579, 0.7101, 0.4681, 0.7393, 0.4681, 0.7393, 0.579, 0.8292, 0.2564, 0.8292, 0.3673, 0.7816, 0.3673, 0.7816, 0.2564, 0.5487, 0.03643, 0.5487, 0.1473, 0.5195, 0.1473, 0.5195, 0.03643, 0.4081, 0.5898, 0.4081, 0.7008, 0.3605, 0.7008, 0.3605, 0.5898, 0.02921, 0.9216, 1.304e-08, 0.9216, 0.0, 0.8252, 0.02921, 0.8252, 0.8806, 0.8796, 0.8806, 0.7832, 0.9098, 0.7832, 0.9098, 0.8796, 0.3895, 0.7941, 0.3895, 0.905, 0.3603, 0.905, 0.3603, 0.7941, 0.6253, 0.5516, 0.6253, 0.4407, 0.7209, 0.4407, 0.7209, 0.5516, 0.4674, 0.6427, 0.4674, 0.5318, 0.4966, 0.5318, 0.4966, 0.6427, 0.4142, 0.5882, 0.4142, 0.6991, 0.3186, 0.6991, 0.3186, 0.5882, 0.04087, 0.1022, 0.049, 0.1022, 0.049, 0.1611, 0.04087, 0.1611, 0.03386, 0.1277, 0.03386, 0.06875, 0.042, 0.06875, 0.042, 0.1277, 0.0506, 0.09852, 0.0506, 0.1141, 0.04246, 0.1141, 0.04246, 0.09852, 0.009543, 0.08084, 0.02506, 0.08084, 0.02506, 0.1398, 0.009543, 0.1398, 0.7729, 0.4351, 0.7729, 0.4195, 0.781, 0.4195, 0.781, 0.4351, 0.02536, 0.04256, 0.04088, 0.04256, 0.04088, 0.1015, 0.02536, 0.1015, 0.07549, 0.06868, 0.06736, 0.06868, 0.06736, 0.009766, 0.07549, 0.009766, 0.02605, 0.1334, 0.02605, 0.07447, 0.03419, 0.07447, 0.03419, 0.1334, 0.03042, 0.08681, 0.03042, 0.07117, 0.03856, 0.07117, 0.03856, 0.08681, 0.06361, 0.1015, 0.0481, 0.1015, 0.0481, 0.04262, 0.06361, 0.04262, 0.6994, 0.5673, 0.6994, 0.5516, 0.7075, 0.5516, 0.7075, 0.5673, 0.03718, 0.1148, 0.02166, 0.1148, 0.02166, 0.05589, 0.03718, 0.05589, 0.9434, 0.0, 0.9736, 0.0, 0.9736, 0.04127, 0.9434, 0.04127, 0.06566, 0.9808, 0.06566, 0.9395, 0.09591, 0.9395, 0.09591, 0.9808, 0.3186, 0.9513, 0.341, 0.9513, 0.341, 0.9818, 0.3186, 0.9818, 0.9794, 0.1522, 0.957, 0.1522, 0.957, 0.1109, 0.9794, 0.1109, 0.5348, 0.4832, 0.5572, 0.4832, 0.5572, 0.5137, 0.5348, 0.5137, 0.9779, 0.8658, 0.9556, 0.8658, 0.9556, 0.8245, 0.9779, 0.8245, 0.05409, 0.9799, 0.02921, 0.9799, 0.02921, 0.9458, 0.05409, 0.9458, 0.907, 0.2218, 0.907, 0.2559, 0.8821, 0.2559, 0.8821, 0.2218, 0.5462, 0.009766, 0.5462, 0.1207, 0.5213, 0.1207, 0.5213, 0.009766, 0.604, 0.4195, 0.604, 0.5304, 0.5701, 0.5304, 0.5701, 0.4195, 0.7172, 0.5695, 0.7172, 0.4586, 0.7421, 0.4586, 0.7421, 0.5695, 0.8941, 0.5646, 0.8941, 0.6755, 0.8602, 0.6755, 0.8602, 0.5646, 0.6145, 0.9052, 0.6437, 0.9052, 0.6437, 0.9532, 0.6145, 0.9532, 0.3603, 0.953, 0.3603, 0.905, 0.3895, 0.905, 0.3895, 0.953, 0.7452, 0.6048, 0.7452, 0.7157, 0.716, 0.7157, 0.716, 0.6048, 0.1856, 0.8104, 0.1856, 0.6994, 0.2333, 0.6994, 0.2333, 0.8104, 0.7132, 0.5388, 0.7132, 0.4279, 0.7424, 0.4279, 0.7424, 0.5388, 0.8584, 0.5651, 0.8584, 0.676, 0.8108, 0.676, 0.8108, 0.5651, 0.9106, 0.7805, 0.8814, 0.7805, 0.8814, 0.6842, 0.9106, 0.6842, 0.2834, 0.8948, 0.2834, 0.7985, 0.3126, 0.7985, 0.3126, 0.8948, 0.7021, 0.7943, 0.7021, 0.9052, 0.6729, 0.9052, 0.6729, 0.7943, 0.4142, 0.6991, 0.4142, 0.5882, 0.5098, 0.5882, 0.5098, 0.6991, 0.4257, 0.6226, 0.4257, 0.5117, 0.4549, 0.5117, 0.4549, 0.6226, 0.7101, 0.5733, 0.7101, 0.6842, 0.6145, 0.6842, 0.6145, 0.5733, 0.04771, 0.1269, 0.04044, 0.1269, 0.04044, 0.07426, 0.04771, 0.07426, 0.05553, 0.1014, 0.05553, 0.04879, 0.06279, 0.04879, 0.06279, 0.1014, 0.04387, 0.09992, 0.04387, 0.08597, 0.05113, 0.08597, 0.05113, 0.09992, 0.04952, 0.1351, 0.03567, 0.1351, 0.03567, 0.08246, 0.04952, 0.08246, 0.7691, 0.5885, 0.7691, 0.6025, 0.7618, 0.6025, 0.7618, 0.5885, 0.04631, 0.1242, 0.03245, 0.1242, 0.03245, 0.07159, 0.04631, 0.07159, 0.04185, 0.1242, 0.03459, 0.1242, 0.03459, 0.07159, 0.04185, 0.07159, 0.06572, 0.09167, 0.06572, 0.03906, 0.07299, 0.03906, 0.07299, 0.09167, 0.04582, 0.151, 0.04582, 0.137, 0.05309, 0.137, 0.05309, 0.151, 0.06547, 0.1434, 0.05162, 0.1434, 0.05162, 0.09076, 0.06547, 0.09076, 0.6372, 0.4264, 0.6372, 0.4403, 0.63, 0.4403, 0.63, 0.4264, 0.0542, 0.1318, 0.04035, 0.1318, 0.04035, 0.07917, 0.0542, 0.07917, 0.1219, 0.3521, 0.09492, 0.3521, 0.09492, 0.3153, 0.1219, 0.3153, 0.6659, 0.4039, 0.6659, 0.4407, 0.6389, 0.4407, 0.6389, 0.4039, 0.5864, 0.7622, 0.6064, 0.7622, 0.6064, 0.7894, 0.5864, 0.7894, 0.11, 0.3863, 0.1299, 0.3863, 0.1299, 0.4232, 0.11, 0.4232, 0.48, 0.6885, 0.46, 0.6885, 0.46, 0.6613, 0.48, 0.6613, 0.5785, 0.951, 0.5985, 0.951, 0.5985, 0.9878, 0.5785, 0.9878, 0.1477, 0.9849, 0.1255, 0.9849, 0.1255, 0.9544, 0.1477, 0.9544, 0.6145, 0.9836, 0.6145, 0.9532, 0.6367, 0.9532, 0.6367, 0.9836, 0.1905, 0.506, 0.1905, 0.605, 0.1683, 0.605, 0.1683, 0.506, 0.06333, 0.4712, 0.06333, 0.5702, 0.03313, 0.5702, 0.03313, 0.4712, 0.166, 0.575, 0.166, 0.4759, 0.1882, 0.4759, 0.1882, 0.575, 0.4393, 0.8972, 0.4393, 0.7981, 0.4695, 0.7981, 0.4695, 0.8972, 0.9767, 0.2993, 0.9506, 0.2993, 0.9506, 0.2564, 0.9767, 0.2564, 0.9506, 0.3421, 0.9506, 0.2993, 0.9767, 0.2993, 0.9767, 0.3421, 0.1905, 0.3856, 0.1905, 0.4846, 0.1644, 0.4846, 0.1644, 0.3856, 0.8177, 0.6636, 0.8177, 0.5646, 0.8602, 0.5646, 0.8602, 0.6636, 0.1632, 0.4738, 0.1632, 0.3747, 0.1892, 0.3747, 0.1892, 0.4738, 0.4601, 0.8082, 0.4601, 0.7092, 0.5026, 0.7092, 0.5026, 0.8082, 0.5671, 0.9555, 0.541, 0.9555, 0.541, 0.8695, 0.5671, 0.8695, 0.1832, 0.9533, 0.1832, 0.8673, 0.2093, 0.8673, 0.2093, 0.9533, 0.732, 0.9597, 0.732, 0.8607, 0.7581, 0.8607, 0.7581, 0.9597, 0.09957, 0.7985, 0.09957, 0.6994, 0.1849, 0.6994, 0.1849, 0.7985, 0.7581, 0.9597, 0.7581, 0.8607, 0.7842, 0.8607, 0.7842, 0.9597, 0.5132, 0.8442, 0.5132, 0.9432, 0.4279, 0.9432, 0.4279, 0.8442, 0.06285, 0.1365, 0.05559, 0.1365, 0.05559, 0.08385, 0.06285, 0.08385, 0.06072, 0.1587, 0.06072, 0.1061, 0.06798, 0.1061, 0.06798, 0.1587, 0.05363, 0.1337, 0.05363, 0.1198, 0.06089, 0.1198, 0.06089, 0.1337, 0.04952, 0.1252, 0.03567, 0.1252, 0.03567, 0.07257, 0.04952, 0.07257, 0.6136, 0.7497, 0.6136, 0.7637, 0.6064, 0.7637, 0.6064, 0.7497, 0.05412, 0.1534, 0.04027, 0.1534, 0.04027, 0.1008, 0.05412, 0.1008, 0.03264, 0.04998, 0.0399, 0.04998, 0.0399, 0.1026, 0.03264, 0.1026, 0.03615, 0.123, 0.03615, 0.07036, 0.04341, 0.07036, 0.04341, 0.123, 0.04504, 0.1399, 0.04504, 0.1259, 0.05231, 0.1259, 0.05231, 0.1399, 0.05571, 0.1257, 0.04185, 0.1257, 0.04185, 0.07306, 0.05571, 0.07306, 0.7821, 0.6686, 0.7821, 0.6825, 0.7749, 0.6825, 0.7749, 0.6686, 0.05545, 0.1264, 0.0416, 0.1264, 0.0416, 0.07378, 0.05545, 0.07378, 0.6929, 0.4039, 0.72, 0.4039, 0.72, 0.4407, 0.6929, 0.4407, 0.6659, 0.4407, 0.6659, 0.4039, 0.6929, 0.4039, 0.6929, 0.4407, 0.6033, 0.2924, 0.5834, 0.2924, 0.5834, 0.2651, 0.6033, 0.2651, 0.9098, 0.948, 0.9298, 0.948, 0.9298, 0.9849, 0.9098, 0.9849, 0.6233, 0.2924, 0.6033, 0.2924, 0.6033, 0.2651, 0.6233, 0.2651, 0.977, 0.248, 0.957, 0.248, 0.957, 0.2111, 0.977, 0.2111, 0.2054, 0.9837, 0.1832, 0.9837, 0.1832, 0.9533, 0.2054, 0.9533, 0.6367, 0.9836, 0.6367, 0.9532, 0.6589, 0.9532, 0.6589, 0.9836, 0.1674, 0.5825, 0.1674, 0.4835, 0.1896, 0.4835, 0.1896, 0.5825, 0.1298, 0.8975, 0.1298, 0.7985, 0.16, 0.7985, 0.16, 0.8975, 0.718, 0.5508, 0.718, 0.4518, 0.7402, 0.4518, 0.7402, 0.5508, 0.06592, 0.469, 0.06592, 0.37, 0.09612, 0.37, 0.09612, 0.469, 0.1122, 0.5904, 0.08613, 0.5904, 0.08613, 0.5475, 0.1122, 0.5475, 0.945, 0.6487, 0.945, 0.6058, 0.9711, 0.6058, 0.9711, 0.6487, 0.7423, 0.4824, 0.7423, 0.5815, 0.7162, 0.5815, 0.7162, 0.4824, 0.442, 0.5944, 0.442, 0.6934, 0.3995, 0.6934, 0.3995, 0.5944, 0.191, 0.5468, 0.191, 0.6458, 0.1649, 0.6458, 0.1649, 0.5468, 0.7672, 0.2465, 0.7672, 0.1475, 0.8097, 0.1475, 0.8097, 0.2465, 0.5991, 0.3503, 0.573, 0.3503, 0.573, 0.2644, 0.5991, 0.2644, 0.5149, 0.9555, 0.5149, 0.8695, 0.541, 0.8695, 0.541, 0.9555, 0.3506, 0.6185, 0.3506, 0.5195, 0.3767, 0.5195, 0.3767, 0.6185, 0.3186, 0.6994, 0.3186, 0.7985, 0.2333, 0.7985, 0.2333, 0.6994, 0.2607, 0.7241, 0.2607, 0.6251, 0.2868, 0.6251, 0.2868, 0.7241, 0.4954, 0.6991, 0.4954, 0.7981, 0.4101, 0.7981, 0.4101, 0.6991, 0.1469, 0.2838, 0.1534, 0.2838, 0.1534, 0.2936, 0.1469, 0.2936, 0.03426, 0.153, 0.03426, 0.1432, 0.04079, 0.1432, 0.04079, 0.153, 0.0536, 0.05919, 0.0536, 0.01579, 0.06013, 0.01579, 0.06013, 0.05919, 0.05475, 0.04394, 0.05475, 0.08734, 0.04501, 0.08734, 0.04501, 0.04394, 0.05048, 0.1111, 0.05048, 0.1545, 0.04394, 0.1545, 0.04394, 0.1111, 0.01959, 0.07105, 0.01959, 0.1144, 0.009849, 0.1144, 0.009849, 0.07105, 0.9434, 0.08255, 0.9608, 0.08255, 0.9608, 0.1063, 0.9434, 0.1063, 0.04261, 0.05344, 0.04261, 0.07718, 0.02512, 0.07718, 0.02512, 0.05344, 0.04879, 0.02693, 0.04879, 0.1412, 0.0313, 0.1412, 0.0313, 0.02693, 0.04115, 0.1488, 0.04115, 0.03448, 0.06471, 0.03448, 0.06471, 0.1488, 0.05282, 0.04708, 0.05282, 0.1614, 0.03534, 0.1614, 0.03534, 0.04708, 0.04107, 0.03474, 0.04107, 0.149, 0.01751, 0.149, 0.01751, 0.03474, 0.05284, 0.05091, 0.05284, 0.1143, 0.01896, 0.1143, 0.01896, 0.05091, 0.08716, 0.106, 0.05328, 0.106, 0.05328, 0.04256, 0.08716, 0.04256, 0.06101, 0.1328, 0.03512, 0.1328, 0.03512, 0.06939, 0.06101, 0.06939, 0.7359, 0.5885, 0.7618, 0.5885, 0.7618, 0.6226, 0.7359, 0.6226, 0.03159, 0.1637, 0.005694, 0.1637, 0.005694, 0.1003, 0.03159, 0.1003, 0.05361, 0.0484, 0.0795, 0.0484, 0.0795, 0.08254, 0.05361, 0.08254, 0.2877, 0.5878, 0.2812, 0.5878, 0.2812, 0.578, 0.2877, 0.578, 0.0351, 0.09945, 0.0351, 0.1093, 0.02857, 0.1093, 0.02857, 0.09945, 0.05958, 0.07292, 0.05958, 0.1163, 0.05305, 0.1163, 0.05305, 0.07292, 0.04627, 0.1337, 0.04627, 0.09032, 0.05601, 0.09032, 0.05601, 0.1337, 0.004881, 0.1209, 0.004881, 0.07749, 0.01141, 0.07749, 0.01141, 0.1209, 0.07038, 0.05914, 0.07038, 0.1025, 0.06064, 0.1025, 0.06064, 0.05914, 0.9681, 0.3658, 0.9506, 0.3658, 0.9506, 0.3421, 0.9681, 0.3421, 0.03391, 0.05059, 0.03391, 0.02685, 0.0514, 0.02685, 0.0514, 0.05059, 0.02427, 0.1447, 0.02427, 0.03039, 0.04176, 0.03039, 0.04176, 0.1447, 0.02308, 0.1436, 0.02308, 0.02934, 0.04664, 0.02934, 0.04664, 0.1436, 0.03927, 0.04986, 0.03927, 0.1641, 0.02178, 0.1641, 0.02178, 0.04986, 0.04754, 0.02398, 0.04754, 0.1383, 0.02398, 0.1383, 0.02398, 0.02398, 0.05998, 0.07044, 0.05998, 0.1339, 0.0261, 0.1339, 0.0261, 0.07044, 0.1959, 0.08056, 0.162, 0.08056, 0.162, 0.01714, 0.1959, 0.01714, 0.1186, 0.07119, 0.09268, 0.07119, 0.09268, 0.007778, 0.1186, 0.007778, 0.7296, 0.2201, 0.7555, 0.2201, 0.7555, 0.2542, 0.7296, 0.2542, 0.05553, 0.1168, 0.02963, 0.1168, 0.02963, 0.05343, 0.05553, 0.05343, 0.06017, 0.066, 0.03427, 0.066, 0.03427, 0.03186, 0.06017, 0.03186, 0.02521, 0.2709, 0.1356, 0.2709, 0.1356, 0.4035, 0.02521, 0.4035, 0.4768, 0.6725, 0.4768, 0.5399, 0.5872, 0.5399, 0.5872, 0.6725, 0.7657, 0.5881, 0.6562, 0.5881, 0.6562, 0.4769, 0.7657, 0.4769, 0.794, 0.5601, 0.6845, 0.5601, 0.6845, 0.4275, 0.794, 0.4275, 0.8056, 0.5619, 0.6961, 0.5619, 0.6961, 0.4507, 0.8056, 0.4507, 0.6743, 0.4788, 0.7838, 0.4788, 0.7838, 0.6114, 0.6743, 0.6114, 0.6216, 0.1265, 0.7475, 0.1265, 0.7475, 0.2734, 0.6216, 0.2734, 0.3135, 0.5761, 0.3135, 0.4292, 0.4395, 0.4292, 0.4395, 0.5761, 0.1806, 0.7094, 0.1806, 0.8412, 0.05461, 0.8412, 0.05461, 0.7094, 0.7877, 0.5848, 0.6569, 0.5848, 0.6569, 0.4379, 0.7877, 0.4379, 0.1288, 0.2548, 0.1288, 0.123, 0.2548, 0.123, 0.2548, 0.2548, 0.6576, 0.4587, 0.7884, 0.4587, 0.7884, 0.6056, 0.6576, 0.6056, 0.4092, 0.06413, 0.4392, 0.06413, 0.4392, 0.121, 0.4092, 0.121, 0.07746, 0.6388, 0.07746, 0.5819, 0.1074, 0.5819, 0.1074, 0.6388, 0.81, 0.6991, 0.81, 0.7496, 0.7801, 0.7496, 0.7801, 0.6991, 0.2834, 0.8554, 0.2333, 0.8554, 0.2333, 0.7985, 0.2834, 0.7985, 0.7913, 0.9565, 0.7913, 0.906, 0.819, 0.906, 0.819, 0.9565, 0.1521, 0.636, 0.102, 0.636, 0.102, 0.579, 0.1521, 0.579, 0.04982, 0.3798, 0.04982, 0.3024, 0.1134, 0.3024, 0.1134, 0.3798, 0.4386, -0.0003154, 0.5022, -0.0003154, 0.5022, 0.07713, 0.4386, 0.07713, 0.8759, 0.5156, 0.8537, 0.5156, 0.8537, 0.4382, 0.8759, 0.4382, 0.4609, 0.5344, 0.4387, 0.5344, 0.4387, 0.4703, 0.4609, 0.4703, 0.2315, 0.9447, 0.2093, 0.9447, 0.2093, 0.8673, 0.2315, 0.8673, 0.8553, 0.4518, 0.8775, 0.4518, 0.8775, 0.5159, 0.8553, 0.5159, 0.6261, 0.1838, 0.6261, 0.2841, 0.5844, 0.2841, 0.5844, 0.1838, 0.8806, 0.8836, 0.8389, 0.8836, 0.8389, 0.7832, 0.8806, 0.7832, 0.5545, 0.3002, 0.5545, 0.424, 0.4549, 0.424, 0.4549, 0.3002, 0.3878, 0.2699, 0.3878, 0.1461, 0.4295, 0.1461, 0.4295, 0.2699, 0.09957, 0.5882, 0.09957, 0.712, 3.042e-08, 0.712, 0.0, 0.5882, 0.5619, 0.4278, 0.5619, 0.304, 0.6035, 0.304, 0.6035, 0.4278, 3.476e-08, 0.8252, 0.0, 0.712, 0.04841, 0.712, 0.04841, 0.8252, 0.8177, 0.554, 0.7693, 0.554, 0.7693, 0.4407, 0.8177, 0.4407, 0.5149, 0.4407, 0.5149, 0.5882, 0.4025, 0.5882, 0.4025, 0.4407, 0.2247, 0.5882, 0.2247, 0.4407, 0.2731, 0.4407, 0.2731, 0.5882, 6.083e-08, 0.5882, 0.0, 0.4407, 0.1124, 0.4407, 0.1124, 0.5882, 0.7816, 0.2564, 0.7816, 0.4039, 0.7332, 0.4039, 0.7332, 0.2564, 0.05087, 0.4291, 0.05087, 0.3158, 0.09928, 0.3158, 0.09928, 0.4291, 0.4831, 0.6721, 0.4346, 0.6721, 0.4346, 0.5589, 0.4831, 0.5589, 0.4025, 0.4407, 0.4025, 0.5882, 0.2902, 0.5882, 0.2902, 0.4407, 0.383, 0.2874, 0.383, 0.14, 0.4314, 0.14, 0.4314, 0.2874, 0.1592, 0.2698, 0.1592, 0.1224, 0.2716, 0.1224, 0.2716, 0.2698, 0.4171, 0.1367, 0.4171, 0.2842, 0.3687, 0.2842, 0.3687, 0.1367, 0.8401, 0.1312, 0.8401, 0.2261, 0.7487, 0.2261, 0.7487, 0.1312, 0.3186, 0.6991, 0.4101, 0.6991, 0.4101, 0.7941, 0.3186, 0.7941, 0.7332, 0.2938, 0.7332, 0.4039, 0.6389, 0.4039, 0.6389, 0.2938, 0.384, 0.2689, 0.384, 0.1588, 0.4755, 0.1588, 0.4755, 0.2689, 0.7672, 0.0, 0.7672, 0.11, 0.6729, 0.11, 0.6729, 8.757e-09, 0.3542, 0.1374, 0.3542, 0.2474, 0.2628, 0.2474, 0.2628, 0.1374, 0.6583, 0.1764, 0.8041, 0.1764, 0.8041, 0.3234, 0.6583, 0.3234, 0.2653, 0.7112, 0.2653, 0.5643, 0.4111, 0.5643, 0.4111, 0.7112, 0.8219, 0.5481, 0.6761, 0.5481, 0.6761, 0.4012, 0.8219, 0.4012, 0.2224, 0.2795, 0.2224, 0.1326, 0.3682, 0.1326, 0.3682, 0.2795, 0.8077, 0.633, 0.6619, 0.633, 0.6619, 0.486, 0.8077, 0.486, 0.6478, 0.4195, 0.7936, 0.4195, 0.7936, 0.5665, 0.6478, 0.5665, 0.396, 0.06568, 0.4053, 0.06568, 0.4053, 0.1272, 0.396, 0.1272, 0.1189, 0.6057, 0.1189, 0.5441, 0.1282, 0.5441, 0.1282, 0.6057, 0.83, 0.6995, 0.83, 0.7566, 0.8207, 0.7566, 0.8207, 0.6995, 0.04847, 0.8252, 0.04847, 0.8824, 0.03848, 0.8824, 0.03848, 0.8252, 0.147, 0.1469, 0.147, 0.204, 0.1469, 0.1974, 0.147, 0.1469, 0.4363, 0.0593, 0.4086, 0.0593, 0.4086, 0.00239, 0.4363, 0.00239, 0.07077, 0.6068, 0.07077, 0.5499, 0.09849, 0.5499, 0.09849, 0.6068, 0.858, 0.6996, 0.858, 0.75, 0.8303, 0.75, 0.8303, 0.6996, 0.8008, 0.3673, 0.8008, 0.372, 0.8008, 0.4289, 0.8008, 0.4289, 0.7668, 0.6226, 0.7668, 0.6842, 0.7601, 0.6842, 0.7601, 0.6273, 0.7101, 0.6226, 0.7668, 0.6226, 0.7601, 0.6273, 0.7101, 0.6273, 0.07842, 0.8252, 0.07842, 0.8757, 0.04848, 0.8757, 0.04848, 0.8252, 0.1469, 0.2038, 0.1469, 0.2085, 0.1469, 0.1469, 0.1469, 0.1469, 0.723, 0.277, 0.723, 0.2201, 0.7296, 0.2201, 0.7296, 0.2817, 0.6729, 0.277, 0.723, 0.277, 0.7296, 0.2817, 0.6729, 0.2817, 0.03848, 0.8252, 0.03848, 0.8824, 0.02921, 0.8824, 0.02921, 0.8252, 0.04848, 0.8252, 0.04848, 0.8757, 0.04847, 0.8824, 0.04847, 0.8252, 0.3962, 0.0003316, 0.4061, 0.0003316, 0.4061, 0.0619, 0.3962, 0.0619, 0.1208, 0.5466, 0.1208, 0.485, 0.1308, 0.485, 0.1308, 0.5466, 0.8204, 0.6994, 0.8204, 0.7566, 0.8104, 0.7566, 0.8104, 0.6994])
me_cube.materials.append(mat_material)
me_cube.use_remesh_preserve_volume = False
me_cube.use_remesh_preserve_attributes = False
me_cube.use_mirror_vertex_groups = False
me_cube.update()
arm_armature = bpy.data.armatures.new('Armature')  # bones are not reproduced

# ---- objects
ob_armature = bpy.data.objects.new('Armature', arm_armature)
ob_cube = bpy.data.objects.new('Cube', me_cube)

# ---- transforms, parenting, visibility, modifiers, constraints
ob_armature.location = (-0.009096, -0.0003325, 1.153)
ob_armature.rotation_euler = (0.0, -0.0, 1.557)
ob_armature.show_in_front = True
ob_armature.lineart.crease_threshold = 0.0
ob_cube.parent = ob_armature
ob_cube.matrix_parent_inverse = Matrix(((1.0, 0.0, 0.0, 0.3219), (0.0, 1.0, 0.0, 0.0003325), (0.0, 0.0, 1.0, -1.153), (0.0, 0.0, 0.0, 1.0)))
ob_cube.location = (0.4739, 0.0, 1.597)
ob_cube.scale = (0.3561, 0.5197, 0.3474)
ob_cube.lock_rotations_4d = False
ob_cube.empty_display_type = 'ARROWS'
ob_cube.lineart.crease_threshold = 0.0
_vg = ob_cube.vertex_groups.new(name='Bone')
for _i, _w in zip([408, 409, 410, 411, 412, 413, 414, 415], [0.593, 0.5706, 0.9181, 0.9265, 0.9202, 0.9032, 0.975, 0.9724]): _vg.add([_i], _w, 'REPLACE')
_vg = ob_cube.vertex_groups.new(name='Bone.031')
for _i, _w in zip([408, 409, 410, 411, 412, 413, 414, 415, 464, 465, 466, 467, 468, 469, 470, 471], [0.407, 0.4294, 0.08192, 0.07348, 0.07978, 0.09684, 7.781e-05, 0.005252, 1.0, 1.0, 1.0, 1.0, 1.0, 1.0, 1.0, 1.0]): _vg.add([_i], _w, 'REPLACE')
_vg = ob_cube.vertex_groups.new(name='Bone.032')
_vg = ob_cube.vertex_groups.new(name='Bone.033')
for _i, _w in zip([456, 457, 458, 459, 460, 461, 462, 463], [0.2995, 0.1182, 0.7363, 0.7871, 0.5609, 0.375, 0.8664, 0.8719]): _vg.add([_i], _w, 'REPLACE')
_vg = ob_cube.vertex_groups.new(name='Bone.044')
_vg = ob_cube.vertex_groups.new(name='Bone.045')
for _i, _w in zip([416, 419, 420, 423, 432, 433, 434, 435, 436, 437, 439, 473, 475, 476, 477, 478, 479, 483, 484, 486, 487, 489], [0.06126, 0.08088, 0.08229, 0.1845, 0.07072, 0.05736, 0.05037, 0.06494, 0.4744, 0.07636, 0.05171, 0.05453, 0.1932, 0.111, 0.495, 0.01675, 0.0225, 0.05416, 0.003832, 0.1112, 0.5328, 0.05872]): _vg.add([_i], _w, 'REPLACE')
_vg = ob_cube.vertex_groups.new(name='Bone.048')
for _i, _w in zip([416, 417, 418, 419, 420, 421, 422, 423, 472, 473, 474, 475, 476, 477, 478, 479, 480, 481, 482, 483, 484, 485, 486, 487, 488, 489, 490, 491], [0.9387, 0.9917, 0.9883, 0.9191, 0.9177, 0.9934, 0.983, 0.8155, 0.9862, 0.9455, 0.9885, 0.8068, 0.889, 0.505, 0.9666, 0.9637, 0.9925, 0.9952, 0.9791, 0.9458, 0.9731, 0.9804, 0.8888, 0.4672, 0.979, 0.9413, 0.9935, 0.9948]): _vg.add([_i], _w, 'REPLACE')
_vg = ob_cube.vertex_groups.new(name='Bone.046')
for _i, _w in zip([424, 425, 426, 427, 428, 429, 430, 431], [0.0988, 0.07453, 0.3039, 0.3551, 0.0788, 0.06858, 0.1685, 0.2086]): _vg.add([_i], _w, 'REPLACE')
_vg = ob_cube.vertex_groups.new(name='Bone.047')
for _i, _w in zip([424, 425, 426, 427, 428, 429, 430, 431], [0.9012, 0.9255, 0.6961, 0.6449, 0.9212, 0.9314, 0.8315, 0.7914]): _vg.add([_i], _w, 'REPLACE')
_vg = ob_cube.vertex_groups.new(name='Bone.049')
for _i, _w in zip([0, 1, 2, 3, 4, 5, 6, 7, 432, 433, 434, 435, 436, 437, 438, 439], [1.0, 1.0, 1.0, 1.0, 1.0, 1.0, 1.0, 1.0, 0.0922, 0.5342, 0.5555, 0.1382, 0.07243, 0.7628, 0.9395, 0.006812]): _vg.add([_i], _w, 'REPLACE')
_vg = ob_cube.vertex_groups.new(name='Bone.050')
for _i, _w in zip([360, 361, 362, 363, 364, 365, 366, 367, 368, 369, 370, 371, 372, 373, 374, 375], [0.1071, 0.9186, 0.9008, 0.1226, 0.496, 0.5285, 0.5282, 0.4963, 0.5112, 0.9871, 0.9828, 0.5167, 0.5669, 0.9867, 0.9824, 0.5688]): _vg.add([_i], _w, 'REPLACE')
_vg = ob_cube.vertex_groups.new(name='Bone.051')
for _i, _w in zip([384, 385, 386, 387, 388, 389, 390, 391, 392, 393, 394, 395, 396, 397, 398, 399], [0.5, 0.5, 0.5, 0.5, 0.5, 0.5, 0.5, 0.5, 1.0, 1.0, 1.0, 1.0, 1.0, 1.0, 1.0, 1.0]): _vg.add([_i], _w, 'REPLACE')
_vg = ob_cube.vertex_groups.new(name='Bone.034')
for _i, _w in zip([8, 9, 10, 11, 12, 13, 14, 15, 432, 433, 434, 435, 436, 437, 438, 439, 460, 461, 462], [1.0, 1.0, 1.0, 1.0, 1.0, 1.0, 1.0, 1.0, 0.1411, 0.1192, 0.1227, 0.2694, 0.3724, 0.08921, 0.01476, 0.8975, 0.07903, 0.275, 0.03806]): _vg.add([_i], _w, 'REPLACE')
_vg = ob_cube.vertex_groups.new(name='Bone.036')
_vg.add([296, 297, 298, 299, 300, 301, 302, 303], 1.0, 'REPLACE')
_vg = ob_cube.vertex_groups.new(name='Bone.037')
_vg.add([288, 289, 290, 291, 292, 293, 294, 295], 1.0, 'REPLACE')
_vg = ob_cube.vertex_groups.new(name='Bone.038')
for _i, _w in zip([272, 273, 274, 275, 276, 277, 278, 279, 280, 281, 282, 283, 284, 285, 286, 287], [0.1991, 0.2032, 0.4551, 0.4543, 0.0923, 0.1007, 0.45, 0.4536, 1.0, 1.0, 1.0, 1.0, 1.0, 1.0, 1.0, 1.0]): _vg.add([_i], _w, 'REPLACE')
_vg = ob_cube.vertex_groups.new(name='Bone.039')
for _i, _w in zip([256, 257, 258, 259, 260, 261, 262, 263, 264, 265, 266, 267, 268, 269, 270, 271, 272, 273, 274, 275, 276, 277, 278, 279], [1.0, 1.0, 1.0, 1.0, 1.0, 1.0, 1.0, 1.0, 1.0, 1.0, 1.0, 1.0, 1.0, 1.0, 1.0, 1.0, 0.8009, 0.7968, 0.5449, 0.5457, 0.9077, 0.8993, 0.55, 0.5464]): _vg.add([_i], _w, 'REPLACE')
_vg = ob_cube.vertex_groups.new(name='Bone.035')
for _i, _w in zip([464, 465, 466, 467, 469, 470, 471], [0.1378, 0.3612, 0.3543, 0.1395, 0.4879, 0.4628, 0.0015]): _vg.add([_i], _w, 'REPLACE')
_vg = ob_cube.vertex_groups.new(name='Bone.040')
_vg.add([344, 345, 346, 347, 348, 349, 350, 351], 1.0, 'REPLACE')
_vg = ob_cube.vertex_groups.new(name='Bone.041')
_vg.add([336, 337, 338, 339, 340, 341, 342, 343], 1.0, 'REPLACE')
_vg = ob_cube.vertex_groups.new(name='Bone.042')
for _i, _w in zip([328, 329, 330, 331, 332, 333, 334, 335], [0.8722, 0.712, 0.5218, 0.5449, 0.9934, 0.9945, 0.988, 0.9851]): _vg.add([_i], _w, 'REPLACE')
_vg = ob_cube.vertex_groups.new(name='Bone.043')
for _i, _w in zip([304, 305, 306, 307, 308, 309, 310, 311, 312, 313, 314, 315, 316, 317, 318, 319, 320, 321, 322, 323, 324, 325, 326, 327, 328, 329, 330, 331], [1.0, 1.0, 1.0, 1.0, 1.0, 1.0, 1.0, 1.0, 1.0, 1.0, 1.0, 1.0, 1.0, 1.0, 1.0, 1.0, 1.0, 1.0, 1.0, 1.0, 1.0, 1.0, 1.0, 1.0, 0.1278, 0.288, 0.4782, 0.4551]): _vg.add([_i], _w, 'REPLACE')
_vg = ob_cube.vertex_groups.new(name='Bone.001')
for _i, _w in zip([400, 401, 402, 403, 404, 405, 406, 407], [0.6961, 0.8933, 0.6658, 0.2903, 0.8912, 0.8297, 0.6995, 0.5827]): _vg.add([_i], _w, 'REPLACE')
_vg = ob_cube.vertex_groups.new(name='Bone.002')
for _i, _w in zip([200, 201, 202, 203, 204, 205, 206, 207, 400, 401, 402, 403, 404, 405, 406, 407], [0.1151, 0.02415, 0.04621, 0.1206, 0.3967, 0.1018, 0.1416, 0.3958, 0.2238, 0.04796, 0.1621, 0.4746, 0.1317, 0.002307, 0.07751, 0.8298]): _vg.add([_i], _w, 'REPLACE')
_vg = ob_cube.vertex_groups.new(name='Bone.004')
for _i, _w in zip([196, 197, 198, 199, 200, 201, 202, 203, 204, 205, 206, 207], [0.07625, 0.09976, 0.1522, 0.7484, 1.0, 1.0, 1.0, 1.0, 1.0, 1.0, 1.0, 1.0]): _vg.add([_i], _w, 'REPLACE')
_vg = ob_cube.vertex_groups.new(name='Bone.005')
for _i, _w in zip([192, 193, 194, 195, 196, 197, 198, 199], [0.9945, 0.9952, 0.9902, 0.9753, 0.9237, 0.9002, 0.8478, 0.2516]): _vg.add([_i], _w, 'REPLACE')
_vg = ob_cube.vertex_groups.new(name='Bone.006')
for _i, _w in zip([176, 177, 178, 179, 180, 181, 182, 183, 184, 185, 186, 187, 188, 189, 190, 191], [0.111, 0.04466, 0.3464, 0.3522, 0.0191, 0.01108, 0.1397, 0.1244, 1.0, 1.0, 1.0, 1.0, 1.0, 1.0, 1.0, 1.0]): _vg.add([_i], _w, 'REPLACE')
_vg = ob_cube.vertex_groups.new(name='Bone.007')
for _i, _w in zip([160, 161, 162, 163, 164, 165, 166, 167, 168, 169, 170, 171, 172, 173, 174, 175, 176, 177, 178, 179, 180, 181, 182, 183], [1.0, 1.0, 1.0, 1.0, 1.0, 1.0, 1.0, 1.0, 1.0, 1.0, 1.0, 1.0, 1.0, 1.0, 1.0, 1.0, 0.889, 0.9527, 0.6536, 0.6478, 0.9655, 0.9695, 0.8603, 0.8756]): _vg.add([_i], _w, 'REPLACE')
_vg = ob_cube.vertex_groups.new(name='Bone.003')
for _i, _w in zip([249, 250, 252, 253, 254, 255, 400, 401, 402, 403, 404, 405, 406, 407], [0.01246, 0.02232, 0.1165, 0.3965, 0.3743, 0.1134, 0.1656, 0.2308, 0.4997, 0.2053, 0.1008, 0.7999, 0.8587, 0.07585]): _vg.add([_i], _w, 'REPLACE')
_vg = ob_cube.vertex_groups.new(name='Bone.008')
_vg.add([248, 249, 250, 251, 252, 253, 254, 255], 1.0, 'REPLACE')
_vg = ob_cube.vertex_groups.new(name='Bone.009')
_vg.add([240, 241, 242, 243, 244, 245, 246, 247], 1.0, 'REPLACE')
_vg = ob_cube.vertex_groups.new(name='Bone.010')
for _i, _w in zip([224, 225, 226, 227, 228, 229, 230, 231, 232, 233, 234, 235, 236, 237, 238, 239], [0.07433, 0.1218, 0.3727, 0.3464, 0.02751, 0.02095, 0.1374, 0.1389, 1.0, 1.0, 1.0, 1.0, 1.0, 1.0, 1.0, 1.0]): _vg.add([_i], _w, 'REPLACE')
_vg = ob_cube.vertex_groups.new(name='Bone.011')
for _i, _w in zip([208, 209, 210, 211, 212, 213, 214, 215, 216, 217, 218, 219, 220, 221, 222, 223, 224, 225, 226, 227, 228, 229, 230, 231], [1.0, 1.0, 1.0, 1.0, 1.0, 1.0, 1.0, 1.0, 1.0, 1.0, 1.0, 1.0, 1.0, 1.0, 1.0, 1.0, 0.9257, 0.8782, 0.6273, 0.6536, 0.9612, 0.9645, 0.8626, 0.8611]): _vg.add([_i], _w, 'REPLACE')
_vg = ob_cube.vertex_groups.new(name='Bone.012')
for _i, _w in zip([400, 401, 402, 403, 404, 405, 406, 407], [0.3039, 0.1067, 0.3342, 0.7097, 0.1088, 0.1703, 0.3005, 0.4173]): _vg.add([_i], _w, 'REPLACE')
_vg = ob_cube.vertex_groups.new(name='Bone.013')
_vg.add([152, 153, 154, 155, 156, 157, 158, 159], 1.0, 'REPLACE')
_vg = ob_cube.vertex_groups.new(name='Bone.014')
_vg.add([144, 145, 146, 147, 148, 149, 150, 151], 1.0, 'REPLACE')
_vg = ob_cube.vertex_groups.new(name='Bone.015')
_vg.add([136, 137, 138, 139, 140, 141, 142, 143], 1.0, 'REPLACE')
_vg = ob_cube.vertex_groups.new(name='Bone.016')
_vg.add([112, 113, 114, 115, 116, 117, 118, 119], 1.0, 'REPLACE')
_vg = ob_cube.vertex_groups.new(name='Bone.017')
_vg.add([120, 121, 122, 123, 124, 125, 126, 127], 1.0, 'REPLACE')
_vg = ob_cube.vertex_groups.new(name='Bone.018')
_vg.add([128, 129, 130, 131, 132, 133, 134, 135], 1.0, 'REPLACE')
_vg = ob_cube.vertex_groups.new(name='Bone.019')
_vg.add([64, 65, 66, 67, 68, 69, 70, 71], 1.0, 'REPLACE')
_vg = ob_cube.vertex_groups.new(name='Bone.020')
_vg.add([72, 73, 74, 75, 76, 77, 78, 79], 1.0, 'REPLACE')
_vg = ob_cube.vertex_groups.new(name='Bone.021')
_vg.add([80, 81, 82, 83, 84, 85, 86, 87], 1.0, 'REPLACE')
_vg = ob_cube.vertex_groups.new(name='Bone.022')
_vg.add([104, 105, 106, 107, 108, 109, 110, 111], 1.0, 'REPLACE')
_vg = ob_cube.vertex_groups.new(name='Bone.023')
_vg.add([96, 97, 98, 99, 100, 101, 102, 103], 1.0, 'REPLACE')
_vg = ob_cube.vertex_groups.new(name='Bone.024')
_vg.add([88, 89, 90, 91, 92, 93, 94, 95], 1.0, 'REPLACE')
_vg = ob_cube.vertex_groups.new(name='Bone.025')
_vg.add([56, 57, 58, 59, 60, 61, 62, 63], 1.0, 'REPLACE')
_vg = ob_cube.vertex_groups.new(name='Bone.026')
_vg.add([48, 49, 50, 51, 52, 53, 54, 55], 1.0, 'REPLACE')
_vg = ob_cube.vertex_groups.new(name='Bone.027')
_vg.add([40, 41, 42, 43, 44, 45, 46, 47], 1.0, 'REPLACE')
_vg = ob_cube.vertex_groups.new(name='Bone.028')
_vg.add([16, 17, 18, 19, 20, 21, 22, 23], 1.0, 'REPLACE')
_vg = ob_cube.vertex_groups.new(name='Bone.029')
for _i, _w in zip([24, 25, 26, 27, 28, 29, 30, 31, 32, 34, 36, 37, 38, 39], [1.0, 1.0, 1.0, 1.0, 1.0, 1.0, 1.0, 1.0, 0.05986, 0.02274, 0.4259, 0.07475, 0.06117, 0.08475]): _vg.add([_i], _w, 'REPLACE')
_vg = ob_cube.vertex_groups.new(name='Bone.030')
for _i, _w in zip([32, 33, 34, 35, 36, 37, 38, 39], [0.9401, 0.9842, 0.9636, 0.9851, 0.5741, 0.9252, 0.9388, 0.9153]): _vg.add([_i], _w, 'REPLACE')
_vg = ob_cube.vertex_groups.new(name='Bone.053')
for _i, _w in zip([352, 353, 354, 355, 356, 357, 358, 359, 360, 361, 362, 363, 364, 365, 366, 367, 368, 371, 372, 375], [1.0, 1.0, 1.0, 1.0, 1.0, 1.0, 1.0, 1.0, 0.8929, 0.08145, 0.09925, 0.8774, 0.504, 0.4715, 0.4718, 0.5037, 0.4888, 0.4833, 0.4331, 0.4312]): _vg.add([_i], _w, 'REPLACE')
_vg = ob_cube.vertex_groups.new(name='Bone.052')
for _i, _w in zip([376, 377, 378, 379, 380, 381, 382, 383, 384, 385, 386, 387, 388, 389, 390, 391], [1.0, 1.0, 1.0, 1.0, 1.0, 1.0, 1.0, 1.0, 0.5, 0.5, 0.5, 0.5, 0.5, 0.5, 0.5, 0.5]): _vg.add([_i], _w, 'REPLACE')
_vg = ob_cube.vertex_groups.new(name='Bone.054')
for _i, _w in zip([460, 461, 462], [0.07903, 0.275, 0.03806]): _vg.add([_i], _w, 'REPLACE')
_vg = ob_cube.vertex_groups.new(name='Bone.055')
for _i, _w in zip([432, 433, 434, 435, 436, 437, 440, 441, 442, 443, 444, 445, 446, 447, 448, 449, 450, 451, 452, 453, 454, 455, 456, 457, 458, 459, 460, 463], [0.696, 0.2892, 0.2715, 0.5275, 0.08074, 0.0716, 0.9724, 0.0055, 0.003362, 0.9792, 0.6859, 0.3168, 0.3167, 0.6866, 0.9724, 0.0055, 0.003362, 0.9792, 0.6859, 0.3168, 0.3167, 0.6866, 0.5354, 0.01428, 0.003954, 0.1349, 0.2131, 0.06141]): _vg.add([_i], _w, 'REPLACE')
_vg = ob_cube.vertex_groups.new(name='Bone.056')
for _i, _w in zip([440, 441, 442, 444, 445, 446, 447, 448, 449, 450, 452, 453, 454, 455, 456, 457, 458, 459, 460, 461, 462, 463], [0.005186, 0.9723, 0.9733, 0.3141, 0.6832, 0.6833, 0.3134, 0.005186, 0.9723, 0.9733, 0.3141, 0.6832, 0.6833, 0.3134, 0.1252, 0.8009, 0.2055, 0.05766, 0.06793, 0.06194, 0.02102, 0.0001316]): _vg.add([_i], _w, 'REPLACE')
_m = ob_cube.modifiers.new('Armature', 'ARMATURE')
_m.object = ob_armature

# ---- collection membership
col_collection_1.objects.link(ob_armature)
col_collection_1.objects.link(ob_cube)

# ---- scene / render settings (as saved in the file)
scene.frame_start = 1; scene.frame_end = 250; scene.frame_set(144)
scene.render.engine = 'BLENDER_EEVEE_NEXT'
scene.render.resolution_percentage = 50
scene.render.dither_intensity = 0.0
scene.cycles.use_denoising = False
scene.cycles.samples = 10
scene.cycles.sampling_pattern = 'TABULATED_SOBOL'
scene.cycles.light_sampling_threshold = 0.0
scene.cycles.use_adaptive_sampling = False
scene.cycles.use_light_tree = False
scene.cycles.blur_glossy = 0.0
scene.cycles.pixel_filter_type = 'GAUSSIAN'
scene.cycles.sample_clamp_indirect = 0.0
scene.view_settings.view_transform = 'Standard'
bpy.context.view_layer.update()

# ---- added for rendering (the .blend has no active camera and no usable light): camera, sun
cam_auto = bpy.data.cameras.new('AutoCamera')
cam_auto.lens = 50.0
cam_auto.sensor_width = 36.0
cam_auto.clip_end = 1000.0
ob_auto_camera = bpy.data.objects.new('AutoCamera', cam_auto)
scene.collection.objects.link(ob_auto_camera)
ob_auto_camera.location = (6.40407, -8.44213, 6.58136)
ob_auto_camera.rotation_euler = (1.09748, -7.21219e-08, 0.694738)
scene.camera = ob_auto_camera
light_auto_sun = bpy.data.lights.new('AutoSun', 'SUN')
light_auto_sun.energy = 3.0
light_auto_sun.angle = 0.0523599
ob_auto_sun = bpy.data.objects.new('AutoSun', light_auto_sun)
scene.collection.objects.link(ob_auto_sun)
ob_auto_sun.rotation_euler = (0.872665, 0.174533, 0.523599)
bpy.context.view_layer.update()
